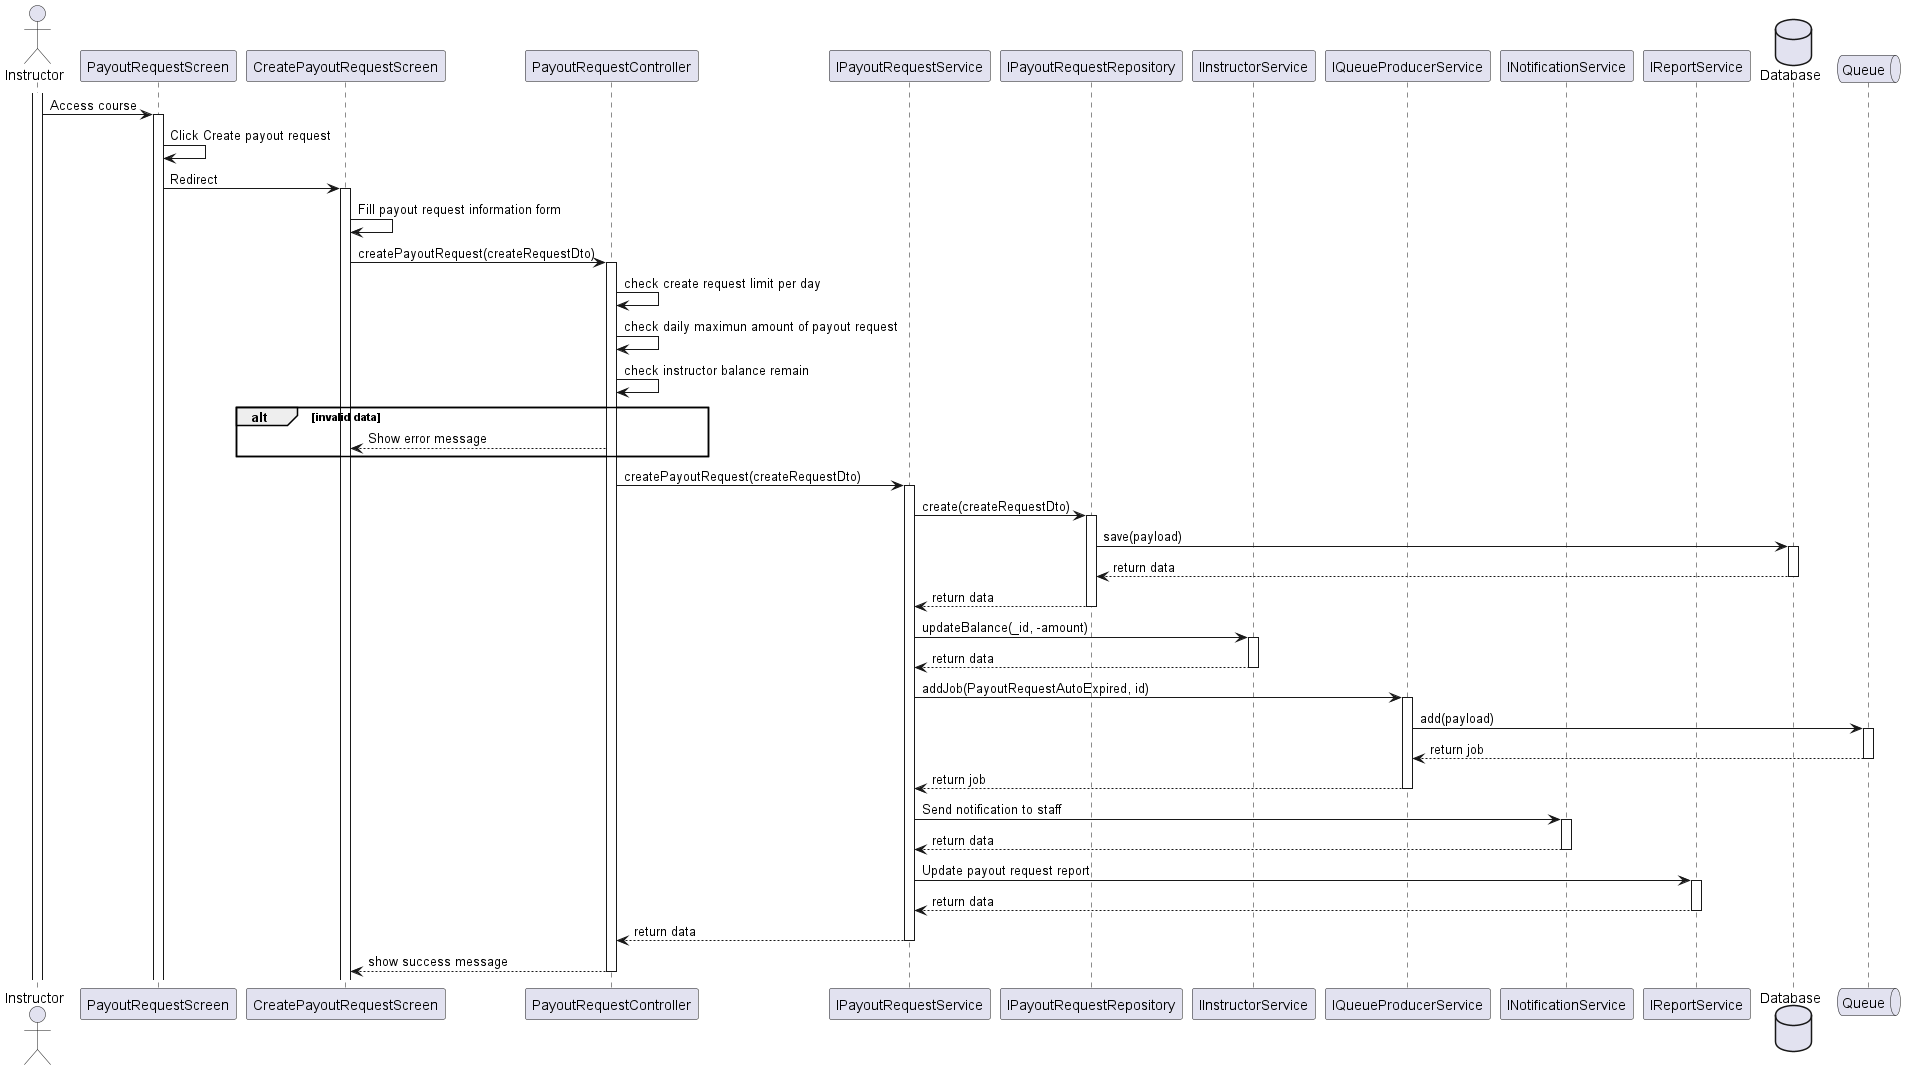

The diagram above was rendered by PlantUML. Its source (embedded in the PNG):
@startuml
actor Instructor
activate Instructor

participant PayoutRequestScreen
Instructor -> PayoutRequestScreen: Access course
activate PayoutRequestScreen
PayoutRequestScreen -> PayoutRequestScreen: Click Create payout request

participant CreatePayoutRequestScreen
PayoutRequestScreen -> CreatePayoutRequestScreen: Redirect
activate CreatePayoutRequestScreen
CreatePayoutRequestScreen -> CreatePayoutRequestScreen: Fill payout request information form

participant PayoutRequestController
CreatePayoutRequestScreen -> PayoutRequestController: createPayoutRequest(createRequestDto)
activate PayoutRequestController
PayoutRequestController -> PayoutRequestController: check create request limit per day
PayoutRequestController -> PayoutRequestController: check daily maximun amount of payout request
PayoutRequestController -> PayoutRequestController: check instructor balance remain

alt invalid data
    PayoutRequestController --> CreatePayoutRequestScreen: Show error message
end

participant IPayoutRequestService
PayoutRequestController -> IPayoutRequestService: createPayoutRequest(createRequestDto)
activate IPayoutRequestService

participant IPayoutRequestRepository
IPayoutRequestService -> IPayoutRequestRepository: create(createRequestDto)
activate IPayoutRequestRepository

database Database
IPayoutRequestRepository -> Database: save(payload)
activate Database
Database --> IPayoutRequestRepository: return data
deactivate Database

IPayoutRequestRepository --> IPayoutRequestService: return data
deactivate IPayoutRequestRepository

participant IInstructorService
IPayoutRequestService -> IInstructorService: updateBalance(_id, -amount)
activate IInstructorService

IInstructorService --> IPayoutRequestService: return data
deactivate IInstructorService

participant IQueueProducerService
IPayoutRequestService -> IQueueProducerService: addJob(PayoutRequestAutoExpired, id)
activate IQueueProducerService

participant INotificationService
participant IReportService
database Database

queue Queue
IQueueProducerService -> Queue: add(payload)
activate Queue
Queue --> IQueueProducerService: return job
deactivate Queue

IQueueProducerService --> IPayoutRequestService: return job
deactivate IQueueProducerService

IPayoutRequestService -> INotificationService: Send notification to staff
activate INotificationService

INotificationService --> IPayoutRequestService: return data
deactivate INotificationService

IPayoutRequestService -> IReportService: Update payout request report
activate IReportService

IReportService --> IPayoutRequestService: return data
deactivate IReportService

IPayoutRequestService --> PayoutRequestController: return data
deactivate IPayoutRequestService

PayoutRequestController --> CreatePayoutRequestScreen: show success message
deactivate PayoutRequestController
@enduml